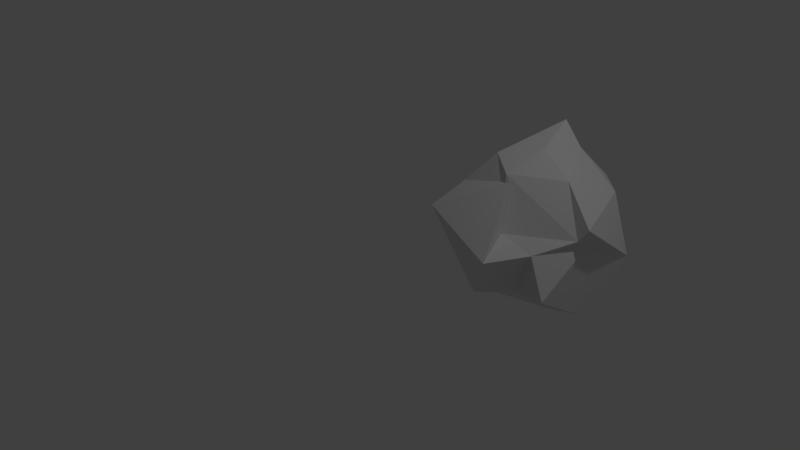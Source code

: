 # Source: stone1.blend  (saved by Blender 2.77.0; exported with 4.5.12 LTS)
import bpy
from mathutils import Matrix  # noqa: F401  (used for matrix-valued properties, if any)

bpy.ops.wm.read_factory_settings(use_empty=True)
scene = bpy.context.scene
scene.name = 'Scene'

# ---- collections
col_collection_1 = bpy.data.collections.new('Collection 1'); scene.collection.children.link(col_collection_1)

# ---- world
world_world = bpy.data.worlds.new('World'); scene.world = world_world
world_world.color = (0.05088, 0.05088, 0.05088)
world_world.use_sun_shadow = False
world_world.sun_shadow_jitter_overblur = 0.0
world_world.cycles.sampling_method = 'MANUAL'

# ---- cameras
cam_camera = bpy.data.cameras.new('Camera')
cam_camera.clip_end = 100.0
cam_camera.lens = 35.0
cam_camera.sensor_width = 32.0
cam_camera.sensor_height = 18.0
cam_camera.ortho_scale = 7.314
cam_camera.dof.focus_distance = 0.0
cam_camera.dof.aperture_fstop = 128.0

# ---- lights
light_lamp = bpy.data.lights.new('Lamp', 'POINT')
light_lamp.transmission_factor = 0.0
light_lamp.cutoff_distance = 30.0
light_lamp.energy = 100.0
light_lamp.shadow_buffer_clip_start = 1.001
light_lamp.shadow_soft_size = 0.1
light_lamp.shadow_maximum_resolution = 0.006
light_lamp.use_absolute_resolution = True

# ---- meshes
me_icosphere = bpy.data.meshes.new('Icosphere')
me_icosphere.from_pydata([(0.06083, 0.04211, -0.9573), (0.8195, -0.9449, -0.3799), (-0.04187, -1.088, -0.5381), (-1.119, 0.2945, -0.4874), (-0.5295, 1.049, -0.6229), (0.4738, 0.3969, -0.1792), (0.08653, -0.7966, 0.1488), (-0.7659, -0.491, 0.4522), (-0.6477, 0.4425, 0.7082), (0.2716, 0.9234, 0.4106), (1.007, -0.4442, 0.388), (0.03264, -0.01277, 0.9467), (-0.1693, -0.4938, -0.8595), (0.4806, -0.363, -0.8461), (0.189, -0.6342, -0.6274), (0.8821, -0.2363, -0.8281), (0.4469, 0.01834, -1.049), (-0.3479, -0.08373, -0.7894), (-0.9026, -0.409, -0.4316), (-0.3646, 0.2775, -0.8041), (-0.5439, 0.6706, -0.4645), (-0.05604, 0.92, -0.8674), (0.9077, -0.2554, 0.1469), (1.066, 0.2756, -0.1588), (0.3239, -1.363, 0.0748), (0.5627, -0.8441, 0.06132), (-0.9381, -0.3118, 0.02906), (-0.8683, -0.9437, 0.2397), (-0.6349, 0.7833, 0.1307), (-0.7635, 0.2111, -0.05442), (0.5858, 0.7971, 0.007716), (-0.1832, 0.7724, -0.0438), (0.867, -0.4378, 0.2039), (-0.007012, -0.5649, 0.6833), (-0.881, -0.07368, 0.3966), (-0.2076, 0.9614, 0.6095), (0.7163, 0.4505, 0.4735), (-0.09005, -0.5445, 0.7499), (0.503, -0.1761, 0.7266), (-0.426, -0.3089, 0.8508), (-0.1473, 0.5968, 1.097), (0.1666, 0.4939, 0.8507)], [], [(0, 13, 12), (1, 13, 15), (0, 12, 17), (0, 17, 19), (0, 19, 16), (1, 15, 22), (2, 14, 24), (3, 18, 26), (4, 20, 28), (5, 21, 30), (1, 22, 25), (2, 24, 27), (3, 26, 29), (4, 28, 31), (5, 30, 23), (6, 32, 37), (7, 33, 39), (8, 34, 40), (9, 35, 41), (10, 36, 38), (38, 41, 11), (38, 36, 41), (36, 9, 41), (41, 40, 11), (41, 35, 40), (35, 8, 40), (40, 39, 11), (40, 34, 39), (34, 7, 39), (39, 37, 11), (39, 33, 37), (33, 6, 37), (37, 38, 11), (37, 32, 38), (32, 10, 38), (23, 36, 10), (23, 30, 36), (30, 9, 36), (31, 35, 9), (31, 28, 35), (28, 8, 35), (29, 34, 8), (29, 26, 34), (26, 7, 34), (27, 33, 7), (27, 24, 33), (24, 6, 33), (25, 32, 6), (25, 22, 32), (22, 10, 32), (30, 31, 9), (30, 21, 31), (21, 4, 31), (28, 29, 8), (28, 20, 29), (20, 3, 29), (26, 27, 7), (26, 18, 27), (18, 2, 27), (24, 25, 6), (24, 14, 25), (14, 1, 25), (22, 23, 10), (22, 15, 23), (15, 5, 23), (16, 21, 5), (16, 19, 21), (19, 4, 21), (19, 20, 4), (19, 17, 20), (17, 3, 20), (17, 18, 3), (17, 12, 18), (12, 2, 18), (15, 16, 5), (15, 13, 16), (13, 0, 16), (12, 14, 2), (12, 13, 14), (13, 1, 14)])
me_icosphere.use_remesh_preserve_volume = False
me_icosphere.use_remesh_preserve_attributes = False
me_icosphere.use_mirror_vertex_groups = False
me_icosphere.update()

# ---- objects
ob_icosphere = bpy.data.objects.new('Icosphere', me_icosphere)
ob_lamp = bpy.data.objects.new('Lamp', light_lamp)
ob_camera = bpy.data.objects.new('Camera', cam_camera)

# ---- transforms, parenting, visibility, modifiers, constraints
ob_icosphere.location = (1.761, 1.097, 0.7098)
ob_icosphere.lineart.crease_threshold = 0.0
ob_lamp.location = (4.076, 1.005, 5.904)
ob_lamp.rotation_euler = (0.6503, 0.05522, 1.866)
ob_lamp.lock_rotations_4d = False
ob_lamp.empty_display_type = 'ARROWS'
ob_lamp.color = (0.0, 0.0, 0.0, 0.0)
ob_lamp.lineart.crease_threshold = 0.0
ob_camera.location = (7.481, -6.508, 5.344)
ob_camera.rotation_euler = (1.109, 0.01082, 0.8149)
ob_camera.lock_rotations_4d = False
ob_camera.empty_display_type = 'ARROWS'
ob_camera.color = (0.0, 0.0, 0.0, 0.0)
ob_camera.display_type = 'WIRE'
ob_camera.lineart.crease_threshold = 0.0

# ---- collection membership
col_collection_1.objects.link(ob_icosphere)
col_collection_1.objects.link(ob_lamp)
col_collection_1.objects.link(ob_camera)

# ---- scene / render settings (as saved in the file)
scene.camera = ob_camera
scene.frame_start = 1; scene.frame_end = 250; scene.frame_set(1)
scene.render.engine = 'BLENDER_EEVEE_NEXT'
scene.render.resolution_percentage = 50
scene.render.dither_intensity = 0.0
scene.cycles.use_denoising = False
scene.cycles.samples = 128
scene.cycles.sampling_pattern = 'TABULATED_SOBOL'
scene.cycles.light_sampling_threshold = 0.0
scene.cycles.use_adaptive_sampling = False
scene.cycles.use_light_tree = False
scene.cycles.blur_glossy = 0.0
scene.cycles.sample_clamp_indirect = 0.0
scene.view_settings.view_transform = 'Standard'
bpy.context.view_layer.update()
